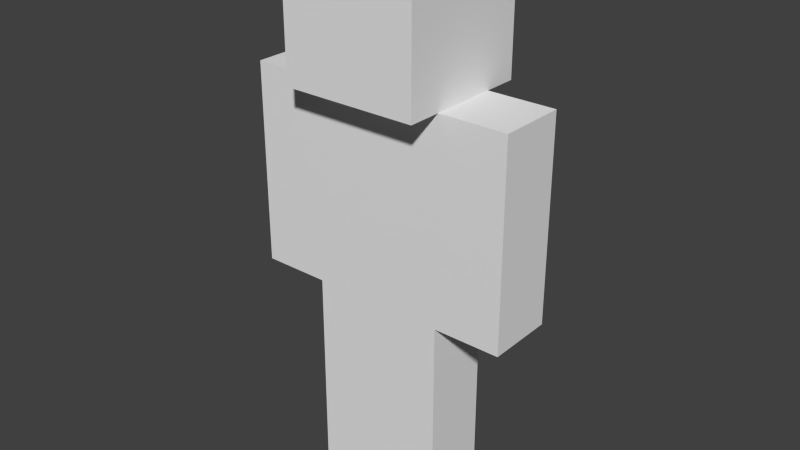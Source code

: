 # Source: player.blend  (saved by Blender 2.72.0; exported with 4.5.12 LTS)
import bpy
from mathutils import Matrix  # noqa: F401  (used for matrix-valued properties, if any)

bpy.ops.wm.read_factory_settings(use_empty=True)
scene = bpy.context.scene
scene.name = 'Scene'

# ---- collections
col_collection_1 = bpy.data.collections.new('Collection 1'); scene.collection.children.link(col_collection_1)

# ---- world
world_world = bpy.data.worlds.new('World'); scene.world = world_world
world_world.color = (0.05088, 0.05088, 0.05088)
world_world.use_sun_shadow = False
world_world.sun_shadow_jitter_overblur = 0.0
world_world.cycles.sampling_method = 'MANUAL'
world_world.cycles.sample_map_resolution = 256

# ---- meshes
me_cube_003 = bpy.data.meshes.new('Cube.003')
me_cube_003.from_pydata([(-0.1251, -0.25, 0.02083), (-0.1251, 0.0, 0.02083), (0.1249, 0.0, 0.02083), (0.1249, -0.25, 0.02083), (-0.1251, -0.25, 0.7708), (-0.1251, 0.0, 0.7708), (0.1249, 0.0, 0.7708), (0.1249, -0.25, 0.7708), (-0.1251, 0.0, 0.02083), (-0.1251, 0.25, 0.02083), (0.1249, 0.25, 0.02083), (0.1249, 0.0, 0.02083), (-0.1251, 0.0, 0.7708), (-0.1251, 0.25, 0.7708), (0.1249, 0.25, 0.7708), (0.1249, 0.0, 0.7708), (-0.1251, -0.25, 0.7708), (-0.1251, 0.25, 0.7708), (0.1249, 0.25, 0.7708), (0.1249, -0.25, 0.7708), (-0.1251, -0.25, 1.521), (-0.1251, 0.25, 1.521), (0.1249, 0.25, 1.521), (0.1249, -0.25, 1.521), (-0.1251, 0.25, 0.7708), (-0.1251, 0.5, 0.7708), (0.1249, 0.5, 0.7708), (0.1249, 0.25, 0.7708), (-0.1251, 0.25, 1.521), (-0.1251, 0.5, 1.521), (0.1249, 0.5, 1.521), (0.1249, 0.25, 1.521), (-0.1251, -0.5, 0.7708), (-0.1251, -0.25, 0.7708), (0.1249, -0.25, 0.7708), (0.1249, -0.5, 0.7708), (-0.1251, -0.5, 1.521), (-0.1251, -0.25, 1.521), (0.1249, -0.25, 1.521), (0.1249, -0.5, 1.521), (-0.25, -0.25, 1.521), (-0.25, 0.25, 1.521), (0.25, 0.25, 1.521), (0.25, -0.25, 1.521), (-0.25, -0.25, 2.021), (-0.25, 0.25, 2.021), (0.25, 0.25, 2.021), (0.25, -0.25, 2.021)], [], [(4, 5, 1, 0), (5, 6, 2, 1), (6, 7, 3, 2), (7, 4, 0, 3), (0, 1, 2, 3), (7, 6, 5, 4), (12, 13, 9, 8), (13, 14, 10, 9), (14, 15, 11, 10), (15, 12, 8, 11), (8, 9, 10, 11), (15, 14, 13, 12), (20, 21, 17, 16), (21, 22, 18, 17), (22, 23, 19, 18), (23, 20, 16, 19), (16, 17, 18, 19), (23, 22, 21, 20), (28, 29, 25, 24), (29, 30, 26, 25), (30, 31, 27, 26), (31, 28, 24, 27), (24, 25, 26, 27), (31, 30, 29, 28), (36, 37, 33, 32), (37, 38, 34, 33), (38, 39, 35, 34), (39, 36, 32, 35), (32, 33, 34, 35), (39, 38, 37, 36), (44, 45, 41, 40), (45, 46, 42, 41), (46, 47, 43, 42), (47, 44, 40, 43), (40, 41, 42, 43), (47, 46, 45, 44)])
_uv = me_cube_003.uv_layers.new(name='UVMap')
_uv.uv.foreach_set('vector', [0.0, 0.0, 1.0, 0.0, 1.0, 1.0, 0.0, 1.0, 0.0, 0.0, 1.0, 0.0, 1.0, 1.0, 0.0, 1.0, 0.0, 0.0, 1.0, 0.0, 1.0, 1.0, 0.0, 1.0, 0.0, 0.0, 1.0, 0.0, 1.0, 1.0, 0.0, 1.0, 0.0, 0.0, 1.0, 0.0, 1.0, 1.0, 0.0, 1.0, 0.0, 0.0, 1.0, 0.0, 1.0, 1.0, 0.0, 1.0, 0.0, 0.0, 1.0, 0.0, 1.0, 1.0, 0.0, 1.0, 0.0, 0.0, 1.0, 0.0, 1.0, 1.0, 0.0, 1.0, 0.0, 0.0, 1.0, 0.0, 1.0, 1.0, 0.0, 1.0, 0.0, 0.0, 1.0, 0.0, 1.0, 1.0, 0.0, 1.0, 0.0, 0.0, 1.0, 0.0, 1.0, 1.0, 0.0, 1.0, 0.0, 0.0, 1.0, 0.0, 1.0, 1.0, 0.0, 1.0, 0.0, 0.0, 1.0, 0.0, 1.0, 1.0, 0.0, 1.0, 0.0, 0.0, 1.0, 0.0, 1.0, 1.0, 0.0, 1.0, 0.0, 0.0, 1.0, 0.0, 1.0, 1.0, 0.0, 1.0, 0.0, 0.0, 1.0, 0.0, 1.0, 1.0, 0.0, 1.0, 0.0, 0.0, 1.0, 0.0, 1.0, 1.0, 0.0, 1.0, 0.0, 0.0, 1.0, 0.0, 1.0, 1.0, 0.0, 1.0, 0.0, 0.0, 1.0, 0.0, 1.0, 1.0, 0.0, 1.0, 0.0, 0.0, 1.0, 0.0, 1.0, 1.0, 0.0, 1.0, 0.0, 0.0, 1.0, 0.0, 1.0, 1.0, 0.0, 1.0, 0.0, 0.0, 1.0, 0.0, 1.0, 1.0, 0.0, 1.0, 0.0, 0.0, 1.0, 0.0, 1.0, 1.0, 0.0, 1.0, 0.0, 0.0, 1.0, 0.0, 1.0, 1.0, 0.0, 1.0, 0.0, 0.0, 1.0, 0.0, 1.0, 1.0, 0.0, 1.0, 0.0, 0.0, 1.0, 0.0, 1.0, 1.0, 0.0, 1.0, 0.0, 0.0, 1.0, 0.0, 1.0, 1.0, 0.0, 1.0, 0.0, 0.0, 1.0, 0.0, 1.0, 1.0, 0.0, 1.0, 0.0, 0.0, 1.0, 0.0, 1.0, 1.0, 0.0, 1.0, 0.0, 0.0, 1.0, 0.0, 1.0, 1.0, 0.0, 1.0, 0.0, 0.0, 1.0, 0.0, 1.0, 1.0, 0.0, 1.0, 0.0, 0.0, 1.0, 0.0, 1.0, 1.0, 0.0, 1.0, 0.0, 0.0, 1.0, 0.0, 1.0, 1.0, 0.0, 1.0, 0.0, 0.0, 1.0, 0.0, 1.0, 1.0, 0.0, 1.0, 0.0, 0.0, 1.0, 0.0, 1.0, 1.0, 0.0, 1.0, 0.0, 0.0, 1.0, 0.0, 1.0, 1.0, 0.0, 1.0])
me_cube_003.use_remesh_preserve_volume = False
me_cube_003.use_remesh_preserve_attributes = False
me_cube_003.use_mirror_vertex_groups = False
me_cube_003.update()

# ---- objects
ob_cube = bpy.data.objects.new('Cube', me_cube_003)

# ---- transforms, parenting, visibility, modifiers, constraints
ob_cube.location = (0.0, 0.0, 0.0)
ob_cube.rotation_euler = (0.0, -0.0, 1.571)
ob_cube.lineart.crease_threshold = 0.0

# ---- collection membership
col_collection_1.objects.link(ob_cube)

# ---- scene / render settings (as saved in the file)
scene.frame_start = 1; scene.frame_end = 250; scene.frame_set(1)
scene.render.engine = 'BLENDER_EEVEE_NEXT'
scene.render.resolution_percentage = 50
scene.render.fps = 60
scene.render.dither_intensity = 0.0
scene.cycles.use_denoising = False
scene.cycles.samples = 10
scene.cycles.sampling_pattern = 'TABULATED_SOBOL'
scene.cycles.light_sampling_threshold = 0.0
scene.cycles.use_adaptive_sampling = False
scene.cycles.use_light_tree = False
scene.cycles.blur_glossy = 0.0
scene.cycles.pixel_filter_type = 'GAUSSIAN'
scene.cycles.sample_clamp_indirect = 0.0
scene.view_settings.view_transform = 'Standard'
bpy.context.view_layer.update()

# ---- added for rendering (the .blend has no active camera and no usable light): camera, sun
cam_auto = bpy.data.cameras.new('AutoCamera')
cam_auto.lens = 50.0
cam_auto.sensor_width = 36.0
cam_auto.clip_end = 1000.0
ob_auto_camera = bpy.data.objects.new('AutoCamera', cam_auto)
scene.collection.objects.link(ob_auto_camera)
ob_auto_camera.location = (2.11996, -2.54395, 2.7168)
ob_auto_camera.rotation_euler = (1.09748, -7.21219e-08, 0.694738)
scene.camera = ob_auto_camera
light_auto_sun = bpy.data.lights.new('AutoSun', 'SUN')
light_auto_sun.energy = 3.0
light_auto_sun.angle = 0.0523599
ob_auto_sun = bpy.data.objects.new('AutoSun', light_auto_sun)
scene.collection.objects.link(ob_auto_sun)
ob_auto_sun.rotation_euler = (0.872665, 0.174533, 0.523599)
bpy.context.view_layer.update()
